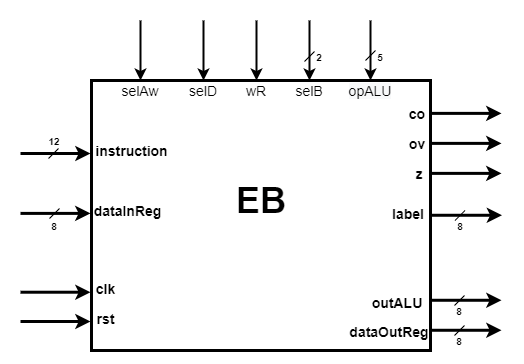

The diagram above was exported from draw.io. Its source (the exported page's mxGraphModel, read from the mxfile embedded in the PNG):
<mxGraphModel dx="1422" dy="766" grid="1" gridSize="10" guides="1" tooltips="1" connect="1" arrows="1" fold="1" page="1" pageScale="1" pageWidth="850" pageHeight="1100" math="0" shadow="0">
  <root>
    <mxCell id="0" />
    <mxCell id="1" parent="0" />
    <mxCell id="YIFu91bAfINlOIS9lH2J-2" value="" style="rounded=0;whiteSpace=wrap;html=1;strokeWidth=3;" parent="1" vertex="1">
      <mxGeometry x="221" y="340" width="339" height="270" as="geometry" />
    </mxCell>
    <mxCell id="YIFu91bAfINlOIS9lH2J-27" style="edgeStyle=orthogonalEdgeStyle;rounded=0;orthogonalLoop=1;jettySize=auto;html=1;exitX=0.5;exitY=1;exitDx=0;exitDy=0;entryX=0.5;entryY=0;entryDx=0;entryDy=0;strokeWidth=2;" parent="1" target="YIFu91bAfINlOIS9lH2J-17" edge="1">
      <mxGeometry relative="1" as="geometry">
        <mxPoint x="270" y="280" as="sourcePoint" />
      </mxGeometry>
    </mxCell>
    <mxCell id="YIFu91bAfINlOIS9lH2J-28" style="edgeStyle=orthogonalEdgeStyle;rounded=0;orthogonalLoop=1;jettySize=auto;html=1;exitX=0.5;exitY=1;exitDx=0;exitDy=0;entryX=0.5;entryY=0;entryDx=0;entryDy=0;strokeWidth=2;" parent="1" target="YIFu91bAfINlOIS9lH2J-18" edge="1">
      <mxGeometry relative="1" as="geometry">
        <mxPoint x="333" y="280" as="sourcePoint" />
      </mxGeometry>
    </mxCell>
    <mxCell id="YIFu91bAfINlOIS9lH2J-30" style="edgeStyle=orthogonalEdgeStyle;rounded=0;orthogonalLoop=1;jettySize=auto;html=1;entryX=0.5;entryY=0;entryDx=0;entryDy=0;strokeWidth=2;" parent="1" target="YIFu91bAfINlOIS9lH2J-19" edge="1">
      <mxGeometry relative="1" as="geometry">
        <mxPoint x="386" y="280" as="sourcePoint" />
      </mxGeometry>
    </mxCell>
    <mxCell id="YIFu91bAfINlOIS9lH2J-31" value="" style="edgeStyle=orthogonalEdgeStyle;rounded=0;orthogonalLoop=1;jettySize=auto;html=1;strokeWidth=2;" parent="1" target="YIFu91bAfINlOIS9lH2J-20" edge="1">
      <mxGeometry relative="1" as="geometry">
        <mxPoint x="439" y="280" as="sourcePoint" />
      </mxGeometry>
    </mxCell>
    <mxCell id="YIFu91bAfINlOIS9lH2J-32" value="" style="edgeStyle=orthogonalEdgeStyle;rounded=0;orthogonalLoop=1;jettySize=auto;html=1;strokeWidth=2;" parent="1" target="YIFu91bAfINlOIS9lH2J-21" edge="1">
      <mxGeometry relative="1" as="geometry">
        <mxPoint x="500" y="280" as="sourcePoint" />
      </mxGeometry>
    </mxCell>
    <mxCell id="YIFu91bAfINlOIS9lH2J-17" value="&lt;font style=&quot;font-size: 14px&quot;&gt;selAw&lt;/font&gt;" style="text;html=1;strokeColor=none;fillColor=none;align=center;verticalAlign=middle;whiteSpace=wrap;rounded=0;" parent="1" vertex="1">
      <mxGeometry x="250" y="340" width="40" height="20" as="geometry" />
    </mxCell>
    <mxCell id="YIFu91bAfINlOIS9lH2J-18" value="&lt;font style=&quot;font-size: 14px&quot;&gt;selD&lt;/font&gt;" style="text;html=1;strokeColor=none;fillColor=none;align=center;verticalAlign=middle;whiteSpace=wrap;rounded=0;" parent="1" vertex="1">
      <mxGeometry x="318" y="340" width="30" height="20" as="geometry" />
    </mxCell>
    <mxCell id="YIFu91bAfINlOIS9lH2J-19" value="&lt;font style=&quot;font-size: 14px&quot;&gt;wR&lt;/font&gt;" style="text;html=1;strokeColor=none;fillColor=none;align=center;verticalAlign=middle;whiteSpace=wrap;rounded=0;" parent="1" vertex="1">
      <mxGeometry x="371" y="340" width="30" height="20" as="geometry" />
    </mxCell>
    <mxCell id="YIFu91bAfINlOIS9lH2J-20" value="&lt;font style=&quot;font-size: 14px&quot;&gt;selB&lt;/font&gt;" style="text;html=1;strokeColor=none;fillColor=none;align=center;verticalAlign=middle;whiteSpace=wrap;rounded=0;" parent="1" vertex="1">
      <mxGeometry x="424" y="340" width="30" height="20" as="geometry" />
    </mxCell>
    <mxCell id="YIFu91bAfINlOIS9lH2J-21" value="&lt;font style=&quot;font-size: 14px&quot;&gt;&lt;span style=&quot;color: rgb(0 , 0 , 0) ; font-family: &amp;#34;helvetica&amp;#34; ; font-style: normal ; letter-spacing: normal ; text-align: center ; text-indent: 0px ; text-transform: none ; word-spacing: 0px ; background-color: rgb(248 , 249 , 250)&quot;&gt;opALU&lt;/span&gt;&lt;br&gt;&lt;/font&gt;" style="text;html=1;strokeColor=none;fillColor=none;align=center;verticalAlign=middle;whiteSpace=wrap;rounded=0;" parent="1" vertex="1">
      <mxGeometry x="475" y="340" width="50" height="20" as="geometry" />
    </mxCell>
    <mxCell id="YIFu91bAfINlOIS9lH2J-23" value="&lt;b&gt;&lt;font style=&quot;font-size: 14px&quot;&gt;z&lt;/font&gt;&lt;/b&gt;" style="text;html=1;strokeColor=none;fillColor=none;align=center;verticalAlign=middle;whiteSpace=wrap;rounded=0;" parent="1" vertex="1">
      <mxGeometry x="539" y="423" width="20" height="20" as="geometry" />
    </mxCell>
    <mxCell id="YIFu91bAfINlOIS9lH2J-36" value="" style="endArrow=none;html=1;strokeWidth=1;" parent="1" edge="1">
      <mxGeometry width="50" height="50" relative="1" as="geometry">
        <mxPoint x="495" y="320" as="sourcePoint" />
        <mxPoint x="505" y="310" as="targetPoint" />
      </mxGeometry>
    </mxCell>
    <mxCell id="YIFu91bAfINlOIS9lH2J-37" value="&lt;span style=&quot;color: rgba(0 , 0 , 0 , 0) ; font-family: monospace ; font-size: 0px ; background-color: rgb(248 , 249 , 250)&quot;&gt;%3CmxGraphModel%3E%3Croot%3E%3CmxCell%20id%3D%220%22%2F%3E%3CmxCell%20id%3D%221%22%20parent%3D%220%22%2F%3E%3CmxCell%20id%3D%222%22%20value%3D%22%22%20style%3D%22endArrow%3Dnone%3Bhtml%3D1%3BstrokeWidth%3D1%3B%22%20edge%3D%221%22%20parent%3D%221%22%3E%3CmxGeometry%20width%3D%2250%22%20height%3D%2250%22%20relative%3D%221%22%20as%3D%22geometry%22%3E%3CmxPoint%20x%3D%22434%22%20y%3D%22321%22%20as%3D%22sourcePoint%22%2F%3E%3CmxPoint%20x%3D%22444%22%20y%3D%22311%22%20as%3D%22targetPoint%22%2F%3E%3C%2FmxGeometry%3E%3C%2FmxCell%3E%3CmxCell%20id%3D%223%22%20value%3D%22%26lt%3Bfont%20style%3D%26quot%3Bfont-size%3A%2010px%26quot%3B%26gt%3B%26lt%3Bb%26gt%3B2%26lt%3B%2Fb%26gt%3B%26lt%3B%2Ffont%26gt%3B%22%20style%3D%22text%3Bhtml%3D1%3BstrokeColor%3Dnone%3BfillColor%3Dnone%3Balign%3Dcenter%3BverticalAlign%3Dmiddle%3BwhiteSpace%3Dwrap%3Brounded%3D0%3B%22%20vertex%3D%221%22%20parent%3D%221%22%3E%3CmxGeometry%20x%3D%22441%22%20y%3D%22311%22%20width%3D%2216%22%20height%3D%2210%22%20as%3D%22geometry%22%2F%3E%3C%2FmxCell%3E%3C%2Froot%3E%3C%2FmxGraphModel%3E&lt;/span&gt;" style="endArrow=none;html=1;strokeWidth=1;" parent="1" edge="1">
      <mxGeometry width="50" height="50" relative="1" as="geometry">
        <mxPoint x="434" y="321" as="sourcePoint" />
        <mxPoint x="444" y="311" as="targetPoint" />
      </mxGeometry>
    </mxCell>
    <mxCell id="YIFu91bAfINlOIS9lH2J-39" value="&lt;font style=&quot;font-size: 10px&quot;&gt;&lt;b&gt;2&lt;/b&gt;&lt;/font&gt;" style="text;html=1;strokeColor=none;fillColor=none;align=center;verticalAlign=middle;whiteSpace=wrap;rounded=0;" parent="1" vertex="1">
      <mxGeometry x="441" y="311" width="16" height="10" as="geometry" />
    </mxCell>
    <mxCell id="YIFu91bAfINlOIS9lH2J-40" value="&lt;font style=&quot;font-size: 10px&quot;&gt;&lt;b&gt;5&lt;/b&gt;&lt;/font&gt;" style="text;html=1;strokeColor=none;fillColor=none;align=center;verticalAlign=middle;whiteSpace=wrap;rounded=0;" parent="1" vertex="1">
      <mxGeometry x="502" y="311" width="16" height="10" as="geometry" />
    </mxCell>
    <mxCell id="YIFu91bAfINlOIS9lH2J-42" value="&lt;span style=&quot;font-size: 14px&quot;&gt;&lt;b&gt;instruction&lt;/b&gt;&lt;/span&gt;" style="text;html=1;strokeColor=none;fillColor=none;align=center;verticalAlign=middle;whiteSpace=wrap;rounded=0;" parent="1" vertex="1">
      <mxGeometry x="226" y="400" width="71" height="20" as="geometry" />
    </mxCell>
    <mxCell id="YIFu91bAfINlOIS9lH2J-44" value="&lt;b&gt;&lt;font style=&quot;font-size: 14px&quot;&gt;dataInReg&lt;/font&gt;&lt;/b&gt;" style="text;html=1;strokeColor=none;fillColor=none;align=center;verticalAlign=middle;whiteSpace=wrap;rounded=0;" parent="1" vertex="1">
      <mxGeometry x="225" y="460" width="65" height="20" as="geometry" />
    </mxCell>
    <mxCell id="YIFu91bAfINlOIS9lH2J-45" value="&lt;b&gt;&lt;font style=&quot;font-size: 14px&quot;&gt;clk&lt;/font&gt;&lt;/b&gt;" style="text;html=1;strokeColor=none;fillColor=none;align=center;verticalAlign=middle;whiteSpace=wrap;rounded=0;" parent="1" vertex="1">
      <mxGeometry x="223" y="538" width="25" height="20" as="geometry" />
    </mxCell>
    <mxCell id="YIFu91bAfINlOIS9lH2J-46" value="&lt;b&gt;&lt;font style=&quot;font-size: 14px&quot;&gt;rst&lt;/font&gt;&lt;/b&gt;" style="text;html=1;strokeColor=none;fillColor=none;align=center;verticalAlign=middle;whiteSpace=wrap;rounded=0;" parent="1" vertex="1">
      <mxGeometry x="223" y="568" width="25" height="20" as="geometry" />
    </mxCell>
    <mxCell id="YIFu91bAfINlOIS9lH2J-47" value="&lt;font size=&quot;1&quot;&gt;&lt;b style=&quot;font-size: 36px&quot;&gt;EB&lt;/b&gt;&lt;/font&gt;" style="text;html=1;strokeColor=none;fillColor=none;align=center;verticalAlign=middle;whiteSpace=wrap;rounded=0;" parent="1" vertex="1">
      <mxGeometry x="367.5" y="440" width="46" height="40" as="geometry" />
    </mxCell>
    <mxCell id="YIFu91bAfINlOIS9lH2J-50" value="&lt;b&gt;&lt;font style=&quot;font-size: 14px&quot;&gt;co&lt;/font&gt;&lt;/b&gt;" style="text;html=1;strokeColor=none;fillColor=none;align=center;verticalAlign=middle;whiteSpace=wrap;rounded=0;" parent="1" vertex="1">
      <mxGeometry x="537" y="368" width="20" height="10" as="geometry" />
    </mxCell>
    <mxCell id="YIFu91bAfINlOIS9lH2J-51" value="&lt;b&gt;&lt;font style=&quot;font-size: 14px&quot;&gt;ov&lt;/font&gt;&lt;/b&gt;" style="text;html=1;strokeColor=none;fillColor=none;align=center;verticalAlign=middle;whiteSpace=wrap;rounded=0;" parent="1" vertex="1">
      <mxGeometry x="537" y="393" width="20" height="20" as="geometry" />
    </mxCell>
    <mxCell id="YIFu91bAfINlOIS9lH2J-55" value="&lt;b&gt;&lt;font style=&quot;font-size: 14px&quot;&gt;outALU&lt;/font&gt;&lt;/b&gt;" style="text;html=1;strokeColor=none;fillColor=none;align=center;verticalAlign=middle;whiteSpace=wrap;rounded=0;" parent="1" vertex="1">
      <mxGeometry x="495.5" y="552" width="61.5" height="20" as="geometry" />
    </mxCell>
    <mxCell id="YIFu91bAfINlOIS9lH2J-56" value="&lt;b&gt;&lt;font style=&quot;font-size: 14px&quot;&gt;dataOutReg&lt;/font&gt;&lt;/b&gt;" style="text;html=1;strokeColor=none;fillColor=none;align=center;verticalAlign=middle;whiteSpace=wrap;rounded=0;" parent="1" vertex="1">
      <mxGeometry x="481" y="581" width="76" height="20" as="geometry" />
    </mxCell>
    <mxCell id="YIFu91bAfINlOIS9lH2J-80" value="&lt;span style=&quot;color: rgba(0 , 0 , 0 , 0) ; font-family: monospace ; font-size: 0px ; background-color: rgb(248 , 249 , 250)&quot;&gt;%3CmxGraphModel%3E%3Croot%3E%3CmxCell%20id%3D%220%22%2F%3E%3CmxCell%20id%3D%221%22%20parent%3D%220%22%2F%3E%3CmxCell%20id%3D%222%22%20value%3D%22%22%20style%3D%22endArrow%3Dnone%3Bhtml%3D1%3BstrokeWidth%3D1%3B%22%20edge%3D%221%22%20parent%3D%221%22%3E%3CmxGeometry%20width%3D%2250%22%20height%3D%2250%22%20relative%3D%221%22%20as%3D%22geometry%22%3E%3CmxPoint%20x%3D%22434%22%20y%3D%22321%22%20as%3D%22sourcePoint%22%2F%3E%3CmxPoint%20x%3D%22444%22%20y%3D%22311%22%20as%3D%22targetPoint%22%2F%3E%3C%2FmxGeometry%3E%3C%2FmxCell%3E%3CmxCell%20id%3D%223%22%20value%3D%22%26lt%3Bfont%20style%3D%26quot%3Bfont-size%3A%2010px%26quot%3B%26gt%3B%26lt%3Bb%26gt%3B2%26lt%3B%2Fb%26gt%3B%26lt%3B%2Ffont%26gt%3B%22%20style%3D%22text%3Bhtml%3D1%3BstrokeColor%3Dnone%3BfillColor%3Dnone%3Balign%3Dcenter%3BverticalAlign%3Dmiddle%3BwhiteSpace%3Dwrap%3Brounded%3D0%3B%22%20vertex%3D%221%22%20parent%3D%221%22%3E%3CmxGeometry%20x%3D%22441%22%20y%3D%22311%22%20width%3D%2216%22%20height%3D%2210%22%20as%3D%22geometry%22%2F%3E%3C%2FmxCell%3E%3C%2Froot%3E%3C%2FmxGraphModel%3E&lt;/span&gt;" style="endArrow=none;html=1;strokeWidth=1;" parent="1" edge="1">
      <mxGeometry width="50" height="50" relative="1" as="geometry">
        <mxPoint x="178" y="418" as="sourcePoint" />
        <mxPoint x="188" y="408" as="targetPoint" />
      </mxGeometry>
    </mxCell>
    <mxCell id="YIFu91bAfINlOIS9lH2J-97" value="" style="endArrow=none;html=1;strokeWidth=1;" parent="1" edge="1">
      <mxGeometry width="50" height="50" relative="1" as="geometry">
        <mxPoint x="179" y="478" as="sourcePoint" />
        <mxPoint x="189" y="468" as="targetPoint" />
      </mxGeometry>
    </mxCell>
    <mxCell id="YIFu91bAfINlOIS9lH2J-98" value="&lt;font style=&quot;font-size: 10px&quot;&gt;&lt;b&gt;8&lt;br&gt;&lt;/b&gt;&lt;/font&gt;" style="text;html=1;strokeColor=none;fillColor=none;align=center;verticalAlign=middle;whiteSpace=wrap;rounded=0;" parent="1" vertex="1">
      <mxGeometry x="176" y="480" width="16" height="10" as="geometry" />
    </mxCell>
    <mxCell id="YIFu91bAfINlOIS9lH2J-107" value="" style="edgeStyle=orthogonalEdgeStyle;rounded=0;orthogonalLoop=1;jettySize=auto;html=1;strokeWidth=3;" parent="1" edge="1">
      <mxGeometry relative="1" as="geometry">
        <mxPoint x="561" y="372.88" as="sourcePoint" />
        <mxPoint x="631" y="372.88" as="targetPoint" />
      </mxGeometry>
    </mxCell>
    <mxCell id="YIFu91bAfINlOIS9lH2J-108" value="" style="edgeStyle=orthogonalEdgeStyle;rounded=0;orthogonalLoop=1;jettySize=auto;html=1;strokeWidth=3;" parent="1" edge="1">
      <mxGeometry relative="1" as="geometry">
        <mxPoint x="561" y="402.88" as="sourcePoint" />
        <mxPoint x="631" y="402.88" as="targetPoint" />
      </mxGeometry>
    </mxCell>
    <mxCell id="YIFu91bAfINlOIS9lH2J-109" value="" style="edgeStyle=orthogonalEdgeStyle;rounded=0;orthogonalLoop=1;jettySize=auto;html=1;strokeWidth=3;" parent="1" edge="1">
      <mxGeometry relative="1" as="geometry">
        <mxPoint x="561" y="432.88" as="sourcePoint" />
        <mxPoint x="631.0000000000002" y="432.88" as="targetPoint" />
      </mxGeometry>
    </mxCell>
    <mxCell id="YIFu91bAfINlOIS9lH2J-111" value="" style="edgeStyle=orthogonalEdgeStyle;rounded=0;orthogonalLoop=1;jettySize=auto;html=1;strokeWidth=3;" parent="1" edge="1">
      <mxGeometry relative="1" as="geometry">
        <mxPoint x="561" y="559.77" as="sourcePoint" />
        <mxPoint x="631.0000000000002" y="559.77" as="targetPoint" />
      </mxGeometry>
    </mxCell>
    <mxCell id="YIFu91bAfINlOIS9lH2J-112" value="" style="edgeStyle=orthogonalEdgeStyle;rounded=0;orthogonalLoop=1;jettySize=auto;html=1;strokeWidth=3;" parent="1" edge="1">
      <mxGeometry relative="1" as="geometry">
        <mxPoint x="561" y="589.77" as="sourcePoint" />
        <mxPoint x="631.0000000000002" y="589.77" as="targetPoint" />
      </mxGeometry>
    </mxCell>
    <mxCell id="YIFu91bAfINlOIS9lH2J-121" value="" style="endArrow=none;html=1;strokeWidth=1;" parent="1" edge="1">
      <mxGeometry width="50" height="50" relative="1" as="geometry">
        <mxPoint x="584" y="565" as="sourcePoint" />
        <mxPoint x="594" y="555" as="targetPoint" />
      </mxGeometry>
    </mxCell>
    <mxCell id="YIFu91bAfINlOIS9lH2J-122" value="&lt;font style=&quot;font-size: 10px&quot;&gt;&lt;b&gt;8&lt;br&gt;&lt;/b&gt;&lt;/font&gt;" style="text;html=1;strokeColor=none;fillColor=none;align=center;verticalAlign=middle;whiteSpace=wrap;rounded=0;" parent="1" vertex="1">
      <mxGeometry x="581" y="565" width="16" height="10" as="geometry" />
    </mxCell>
    <mxCell id="YIFu91bAfINlOIS9lH2J-123" value="" style="endArrow=none;html=1;strokeWidth=1;" parent="1" edge="1">
      <mxGeometry width="50" height="50" relative="1" as="geometry">
        <mxPoint x="584" y="595" as="sourcePoint" />
        <mxPoint x="594" y="585" as="targetPoint" />
      </mxGeometry>
    </mxCell>
    <mxCell id="YIFu91bAfINlOIS9lH2J-124" value="&lt;font style=&quot;font-size: 10px&quot;&gt;&lt;b&gt;8&lt;br&gt;&lt;/b&gt;&lt;/font&gt;" style="text;html=1;strokeColor=none;fillColor=none;align=center;verticalAlign=middle;whiteSpace=wrap;rounded=0;" parent="1" vertex="1">
      <mxGeometry x="581" y="595" width="16" height="10" as="geometry" />
    </mxCell>
    <mxCell id="DwxIH7pZMMhI7lWjf3wy-2" value="" style="edgeStyle=orthogonalEdgeStyle;rounded=0;orthogonalLoop=1;jettySize=auto;html=1;strokeWidth=3;" parent="1" edge="1">
      <mxGeometry relative="1" as="geometry">
        <mxPoint x="150" y="413.0000000000001" as="sourcePoint" />
        <mxPoint x="220" y="413.0000000000001" as="targetPoint" />
      </mxGeometry>
    </mxCell>
    <mxCell id="DwxIH7pZMMhI7lWjf3wy-3" value="&lt;font style=&quot;font-size: 10px&quot;&gt;&lt;b&gt;12&lt;br&gt;&lt;/b&gt;&lt;/font&gt;" style="text;html=1;strokeColor=none;fillColor=none;align=center;verticalAlign=middle;whiteSpace=wrap;rounded=0;" parent="1" vertex="1">
      <mxGeometry x="176" y="395" width="16" height="10" as="geometry" />
    </mxCell>
    <mxCell id="DwxIH7pZMMhI7lWjf3wy-5" value="" style="edgeStyle=orthogonalEdgeStyle;rounded=0;orthogonalLoop=1;jettySize=auto;html=1;strokeWidth=3;" parent="1" edge="1">
      <mxGeometry relative="1" as="geometry">
        <mxPoint x="150" y="472.9000000000001" as="sourcePoint" />
        <mxPoint x="220" y="472.9000000000001" as="targetPoint" />
      </mxGeometry>
    </mxCell>
    <mxCell id="DwxIH7pZMMhI7lWjf3wy-6" value="" style="edgeStyle=orthogonalEdgeStyle;rounded=0;orthogonalLoop=1;jettySize=auto;html=1;strokeWidth=3;" parent="1" edge="1">
      <mxGeometry relative="1" as="geometry">
        <mxPoint x="150" y="551.72" as="sourcePoint" />
        <mxPoint x="220" y="551.72" as="targetPoint" />
      </mxGeometry>
    </mxCell>
    <mxCell id="DwxIH7pZMMhI7lWjf3wy-7" value="" style="edgeStyle=orthogonalEdgeStyle;rounded=0;orthogonalLoop=1;jettySize=auto;html=1;strokeWidth=3;" parent="1" edge="1">
      <mxGeometry relative="1" as="geometry">
        <mxPoint x="150" y="581" as="sourcePoint" />
        <mxPoint x="220" y="581" as="targetPoint" />
      </mxGeometry>
    </mxCell>
    <mxCell id="DwxIH7pZMMhI7lWjf3wy-114" value="&lt;b&gt;&lt;font style=&quot;font-size: 14px&quot;&gt;label&lt;/font&gt;&lt;/b&gt;" style="text;html=1;strokeColor=none;fillColor=none;align=center;verticalAlign=middle;whiteSpace=wrap;rounded=0;" parent="1" vertex="1">
      <mxGeometry x="513.5" y="463" width="48" height="20" as="geometry" />
    </mxCell>
    <mxCell id="JcDJPvlryrrvmoujAUZ7-1" value="" style="edgeStyle=orthogonalEdgeStyle;rounded=0;orthogonalLoop=1;jettySize=auto;html=1;strokeWidth=3;" parent="1" edge="1">
      <mxGeometry relative="1" as="geometry">
        <mxPoint x="561.5" y="474.77" as="sourcePoint" />
        <mxPoint x="631.5000000000002" y="474.77" as="targetPoint" />
      </mxGeometry>
    </mxCell>
    <mxCell id="JcDJPvlryrrvmoujAUZ7-2" value="" style="endArrow=none;html=1;strokeWidth=1;" parent="1" edge="1">
      <mxGeometry width="50" height="50" relative="1" as="geometry">
        <mxPoint x="584.4999999999998" y="480" as="sourcePoint" />
        <mxPoint x="594.4999999999998" y="470" as="targetPoint" />
      </mxGeometry>
    </mxCell>
    <mxCell id="JcDJPvlryrrvmoujAUZ7-3" value="&lt;font style=&quot;font-size: 10px&quot;&gt;&lt;b&gt;8&lt;br&gt;&lt;/b&gt;&lt;/font&gt;" style="text;html=1;strokeColor=none;fillColor=none;align=center;verticalAlign=middle;whiteSpace=wrap;rounded=0;" parent="1" vertex="1">
      <mxGeometry x="581.5" y="480" width="16" height="10" as="geometry" />
    </mxCell>
  </root>
</mxGraphModel>